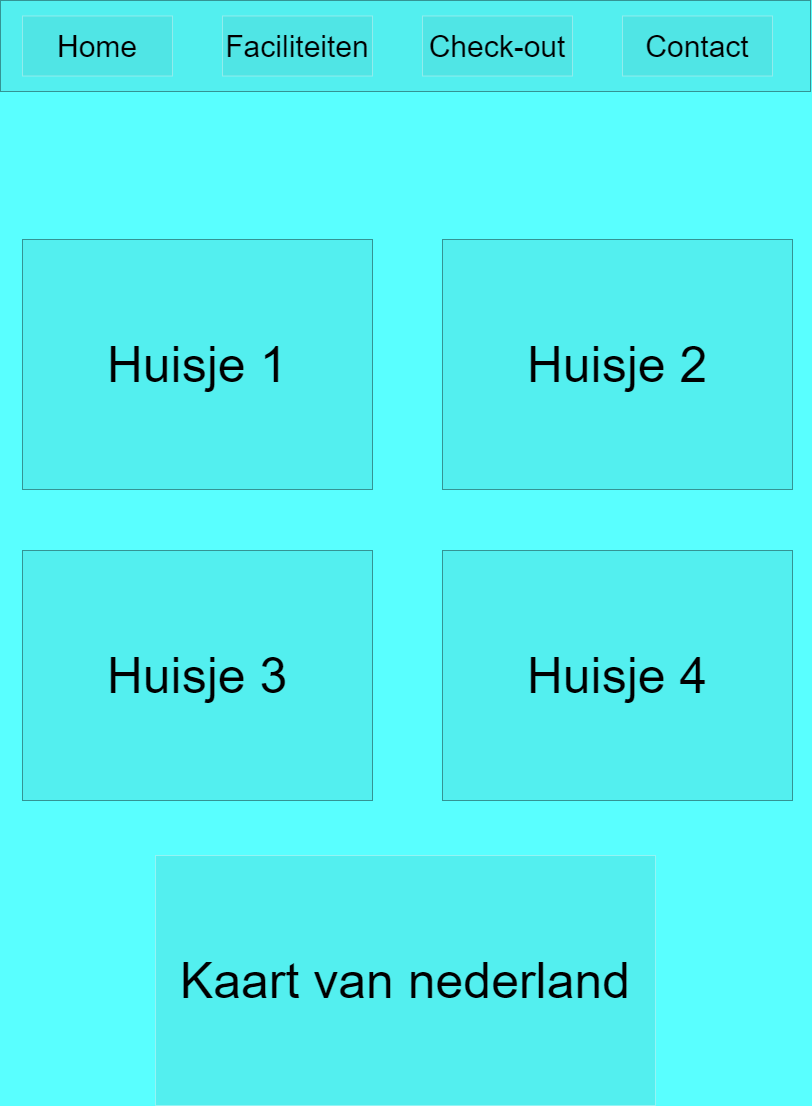

The diagram above was exported from draw.io. Its source (the exported page's mxGraphModel, read from the mxfile embedded in the PNG):
<mxGraphModel dx="1195" dy="1173" grid="0" gridSize="10" guides="1" tooltips="1" connect="1" arrows="1" fold="1" page="1" pageScale="1" pageWidth="827" pageHeight="1169" background="#59FFFF" math="0" shadow="0">
  <root>
    <mxCell id="0" />
    <mxCell id="1" parent="0" />
    <mxCell id="42" value="&lt;font style=&quot;font-size: 50px&quot;&gt;Kaart van nederland&lt;/font&gt;" style="whiteSpace=wrap;html=1;glass=0;sketch=0;strokeColor=#f0f0f0;fillColor=#4BD6D6;opacity=40;" vertex="1" parent="1">
      <mxGeometry x="163" y="855" width="500" height="250" as="geometry" />
    </mxCell>
    <mxCell id="2" value="&lt;p style=&quot;line-height: 190%&quot;&gt;&lt;br&gt;&lt;/p&gt;" style="whiteSpace=wrap;html=1;align=left;fillColor=#4BD6D6;opacity=40;" parent="1" vertex="1">
      <mxGeometry x="8" width="810" height="91" as="geometry" />
    </mxCell>
    <mxCell id="29" value="&lt;span style=&quot;font-size: 50px&quot;&gt;Huisje 1&lt;/span&gt;" style="whiteSpace=wrap;html=1;fillColor=#4BD6D6;opacity=40;glass=0;sketch=0;" vertex="1" parent="1">
      <mxGeometry x="30" y="239" width="350" height="250" as="geometry" />
    </mxCell>
    <mxCell id="33" value="&lt;span style=&quot;font-size: 50px&quot;&gt;Huisje 3&lt;/span&gt;" style="whiteSpace=wrap;html=1;fillColor=#4BD6D6;opacity=40;glass=0;sketch=0;" vertex="1" parent="1">
      <mxGeometry x="30" y="550" width="350" height="250" as="geometry" />
    </mxCell>
    <mxCell id="34" value="&lt;span style=&quot;font-size: 50px&quot;&gt;Huisje 2&lt;/span&gt;" style="whiteSpace=wrap;html=1;fillColor=#4BD6D6;opacity=40;glass=0;sketch=0;" vertex="1" parent="1">
      <mxGeometry x="450" y="239" width="350" height="250" as="geometry" />
    </mxCell>
    <mxCell id="35" value="&lt;span style=&quot;font-size: 50px&quot;&gt;Huisje 4&lt;/span&gt;" style="whiteSpace=wrap;html=1;fillColor=#4BD6D6;opacity=40;glass=0;sketch=0;" vertex="1" parent="1">
      <mxGeometry x="450" y="550" width="350" height="250" as="geometry" />
    </mxCell>
    <mxCell id="38" value="&lt;font style=&quot;font-size: 30px&quot;&gt;Home&lt;/font&gt;" style="whiteSpace=wrap;html=1;glass=0;sketch=0;strokeColor=#f0f0f0;fillColor=#4BD6D6;opacity=40;" vertex="1" parent="1">
      <mxGeometry x="30" y="15.5" width="150" height="60" as="geometry" />
    </mxCell>
    <mxCell id="39" value="&lt;font style=&quot;font-size: 30px&quot;&gt;Faciliteiten&lt;/font&gt;" style="whiteSpace=wrap;html=1;glass=0;sketch=0;strokeColor=#f0f0f0;fillColor=#4BD6D6;opacity=40;" vertex="1" parent="1">
      <mxGeometry x="230" y="15.5" width="150" height="60" as="geometry" />
    </mxCell>
    <mxCell id="40" value="&lt;span style=&quot;font-size: 30px&quot;&gt;Check-out&lt;/span&gt;" style="whiteSpace=wrap;html=1;glass=0;sketch=0;strokeColor=#f0f0f0;fillColor=#4BD6D6;opacity=40;" vertex="1" parent="1">
      <mxGeometry x="430" y="15.5" width="150" height="60" as="geometry" />
    </mxCell>
    <mxCell id="41" value="&lt;font style=&quot;font-size: 30px&quot;&gt;Contact&lt;/font&gt;" style="whiteSpace=wrap;html=1;glass=0;sketch=0;strokeColor=#f0f0f0;fillColor=#4BD6D6;opacity=40;" vertex="1" parent="1">
      <mxGeometry x="630" y="15.5" width="150" height="60" as="geometry" />
    </mxCell>
  </root>
</mxGraphModel>